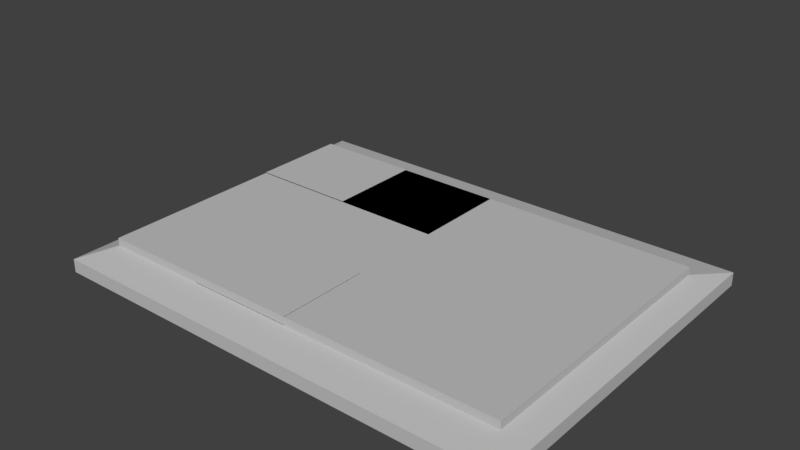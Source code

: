 # Source: pad_1_.blend  (saved by Blender 2.79.0; exported with 4.5.12 LTS)
import bpy
from mathutils import Matrix  # noqa: F401  (used for matrix-valued properties, if any)

bpy.ops.wm.read_factory_settings(use_empty=True)
scene = bpy.context.scene
scene.name = 'Scene'

# ---- collections
col_collection_1 = bpy.data.collections.new('Collection 1'); scene.collection.children.link(col_collection_1)

# ---- materials (node trees are filled in below, after node groups)
mat_material = bpy.data.materials.new('Material')
mat_material.alpha_threshold = 0.0
mat_material.use_transparent_shadow = False
mat_material.diffuse_color = (0.5382, 0.5382, 0.5382, 1.0)
mat_material.roughness = 0.5
mat_material.line_color = (0.0, 0.0, 0.0, 1.0)
mat_a = bpy.data.materials.new('a')
mat_a.alpha_threshold = 0.0
mat_a.use_transparent_shadow = False
mat_a.roughness = 0.5
mat_material_003 = bpy.data.materials.new('Material.003')
mat_material_003.alpha_threshold = 0.0
mat_material_003.use_transparent_shadow = False
mat_material_003.roughness = 0.5
mat_material_002 = bpy.data.materials.new('Material.002')
mat_material_002.alpha_threshold = 0.0
mat_material_002.use_transparent_shadow = False
mat_material_002.roughness = 0.5

# ---- material node trees

# ---- world
world_world = bpy.data.worlds.new('World'); scene.world = world_world
world_world.color = (0.05088, 0.05088, 0.05088)
world_world.use_sun_shadow = False
world_world.sun_shadow_jitter_overblur = 0.0
world_world.cycles.sampling_method = 'MANUAL'

# ---- meshes
me_cube_021 = bpy.data.meshes.new('Cube.021')
me_cube_021.from_pydata([(1.998, -0.3471, 0.08846), (1.998, 0.3133, 0.08846), (1.998, -0.0169, 0.08846), (1.248, -0.0169, 0.1423), (1.248, -0.3471, 0.1423), (1.998, -0.3471, 0.1423), (1.998, -0.0169, 0.1423), (1.998, 0.3133, 0.1423), (1.248, 0.3133, 0.1423)], [], [(3, 4, 5, 6, 7, 8), (2, 6, 5, 0), (1, 7, 6, 2)])
_uv = me_cube_021.uv_layers.new(name='UVMap')
_uv.uv.foreach_set('vector', [0.504, 0.1531, 0.5813, 0.1531, 0.5813, 0.3077, 0.504, 0.3077, 0.4267, 0.3077, 0.4267, 0.1531, 0.0, 0.0, 1.0, 0.0, 1.0, 1.0, 0.0, 1.0, 0.0, 0.0, 1.0, 0.0, 1.0, 1.0, 0.0, 1.0])
me_cube_021.materials.append(mat_material)
me_cube_021.use_remesh_preserve_volume = False
me_cube_021.use_remesh_preserve_attributes = False
me_cube_021.use_mirror_vertex_groups = False
me_cube_021.update()
me_cube_020 = bpy.data.meshes.new('Cube.020')
me_cube_020.from_pydata([(1.998, 1.0, 0.08846), (1.998, 0.3133, 0.08846), (1.998, 0.6567, 0.08846), (1.248, 1.0, 0.08846), (1.248, 0.6567, 0.1423), (1.248, 0.3133, 0.1423), (1.998, 0.3133, 0.1423), (1.998, 0.6567, 0.1423), (1.998, 1.0, 0.1423), (1.248, 1.0, 0.1423)], [], [(4, 5, 6, 7, 8, 9), (2, 7, 6, 1), (0, 8, 7, 2), (3, 9, 8, 0)])
_uv = me_cube_020.uv_layers.new(name='UVMap')
_uv.uv.foreach_set('vector', [0.674, 0.3067, 0.5956, 0.3067, 0.5956, 0.1499, 0.674, 0.1499, 0.7524, 0.1499, 0.7524, 0.3067, 0.0, 0.0, 1.0, 0.0, 1.0, 1.0, 0.0, 1.0, 0.0, 0.0, 1.0, 0.0, 1.0, 1.0, 0.0, 1.0, 0.0, 0.0, 1.0, 0.0, 1.0, 1.0, 0.0, 1.0])
me_cube_020.materials.append(mat_material)
me_cube_020.materials.append(mat_a)
me_cube_020.use_remesh_preserve_volume = False
me_cube_020.use_remesh_preserve_attributes = False
me_cube_020.use_mirror_vertex_groups = False
me_cube_020.update()
me_cube_019 = bpy.data.meshes.new('Cube.019')
me_cube_019.from_pydata([(0.4988, 1.0, 0.08846), (1.248, 1.0, 0.08846), (0.4988, 0.6567, 0.1423), (0.4988, 0.3133, 0.1423), (1.248, 0.3133, 0.1423), (1.248, 0.6567, 0.1423), (1.248, 1.0, 0.1423), (0.4988, 1.0, 0.1423)], [], [(2, 3, 4, 5, 6, 7), (0, 7, 6, 1)])
_uv = me_cube_019.uv_layers.new(name='UVMap')
_uv.uv.foreach_set('vector', [0.674, 0.4942, 0.5993, 0.4942, 0.5993, 0.3319, 0.674, 0.3319, 0.7487, 0.3319, 0.7487, 0.4942, 0.0, 0.0, 1.0, 0.0, 1.0, 1.0, 0.0, 1.0])
me_cube_019.materials.append(mat_material)
me_cube_019.use_remesh_preserve_volume = False
me_cube_019.use_remesh_preserve_attributes = False
me_cube_019.use_mirror_vertex_groups = False
me_cube_019.update()
me_cube_018 = bpy.data.meshes.new('Cube.018')
me_cube_018.from_pydata([(0.4988, 1.0, 0.08846), (-0.2506, 1.0, 0.08846), (-0.2506, 0.6567, 0.1423), (-0.2506, 0.3133, 0.1423), (0.4988, 0.3133, 0.1423), (0.4988, 0.6567, 0.1423), (0.4988, 1.0, 0.1423), (-0.2506, 1.0, 0.1423)], [], [(2, 3, 4, 5, 6, 7), (1, 7, 6, 0)])
me_cube_018.materials.append(mat_material)
me_cube_018.use_remesh_preserve_volume = False
me_cube_018.use_remesh_preserve_attributes = False
me_cube_018.use_mirror_vertex_groups = False
me_cube_018.update()
me_cube_017 = bpy.data.meshes.new('Cube.017')
me_cube_017.from_pydata([], [], [])
_uv = me_cube_017.uv_layers.new(name='UVMap')
_uv.uv.foreach_set('vector', [])
me_cube_017.materials.append(mat_material_003)
me_cube_017.use_remesh_preserve_volume = False
me_cube_017.use_remesh_preserve_attributes = False
me_cube_017.use_mirror_vertex_groups = False
me_cube_017.update()
me_cube_015 = bpy.data.meshes.new('Cube.015')
me_cube_015.from_pydata([(-0.2506, 0.6567, 0.1423), (-0.2506, 0.3133, 0.1423), (0.4988, 0.3133, 0.1423), (0.4988, 0.6567, 0.1423), (0.4988, 1.0, 0.1423), (-0.2506, 1.0, 0.1423)], [], [(0, 1, 2, 3, 4, 5)])
_uv = me_cube_015.uv_layers.new(name='UVMap')
_uv.uv.foreach_set('vector', [0.6745, 0.6817, 0.5907, 0.6822, 0.5897, 0.5146, 0.6735, 0.514, 0.7573, 0.5134, 0.7583, 0.6811])
me_cube_015.materials.append(mat_material)
me_cube_015.use_remesh_preserve_volume = False
me_cube_015.use_remesh_preserve_attributes = False
me_cube_015.use_mirror_vertex_groups = False
me_cube_015.update()
me_cube_014 = bpy.data.meshes.new('Cube.014')
me_cube_014.from_pydata([(-0.2506, -0.0169, 0.1423), (-0.2506, -0.3471, 0.1423), (0.4988, -0.3471, 0.1423), (0.4988, -0.0169, 0.1423), (0.4988, 0.3133, 0.1423), (-0.2506, 0.3133, 0.1423)], [], [(0, 1, 2, 3, 4, 5)])
_uv = me_cube_014.uv_layers.new(name='UVMap')
_uv.uv.foreach_set('vector', [0.5082, 0.678, 0.428, 0.6806, 0.4236, 0.5201, 0.5038, 0.5175, 0.578, 0.5153, 0.5744, 0.6819])
me_cube_014.materials.append(mat_material)
me_cube_014.use_remesh_preserve_volume = False
me_cube_014.use_remesh_preserve_attributes = False
me_cube_014.use_mirror_vertex_groups = False
me_cube_014.update()
me_cube_013 = bpy.data.meshes.new('Cube.013')
me_cube_013.from_pydata([(0.4988, -0.0169, 0.1423), (0.4988, -0.3471, 0.1423), (1.248, -0.3471, 0.1423), (1.248, -0.0169, 0.1423), (1.248, 0.3133, 0.1423), (0.4988, 0.3133, 0.1423)], [], [(0, 1, 2, 3, 4, 5)])
_uv = me_cube_013.uv_layers.new(name='UVMap')
_uv.uv.foreach_set('vector', [0.502, 0.4967, 0.4251, 0.4967, 0.4251, 0.3294, 0.502, 0.3294, 0.5789, 0.3294, 0.5789, 0.4967])
me_cube_013.materials.append(mat_material)
me_cube_013.use_remesh_preserve_volume = False
me_cube_013.use_remesh_preserve_attributes = False
me_cube_013.use_mirror_vertex_groups = False
me_cube_013.update()
me_cube_012 = bpy.data.meshes.new('Cube.012')
me_cube_012.from_pydata([(1.998, -1.0, 0.08846), (1.998, -0.3471, 0.08846), (1.998, -0.6736, 0.08846), (1.248, -1.0, 0.08846), (1.248, -0.6736, 0.1423), (1.248, -1.0, 0.1423), (1.998, -1.0, 0.1423), (1.998, -0.6736, 0.1423), (1.998, -0.3471, 0.1423), (1.248, -0.3471, 0.1423)], [], [(4, 5, 6, 7, 8, 9), (0, 6, 5, 3), (2, 7, 6, 0), (1, 8, 7, 2)])
_uv = me_cube_012.uv_layers.new(name='UVMap')
_uv.uv.foreach_set('vector', [0.3368, 0.3059, 0.2616, 0.3054, 0.2596, 0.1528, 0.3448, 0.1555, 0.4084, 0.1517, 0.4104, 0.3065, 0.0, 0.0, 1.0, 0.0, 1.0, 1.0, 0.0, 1.0, 0.0, 0.0, 1.0, 0.0, 1.0, 1.0, 0.0, 1.0, 0.0, 0.0, 1.0, 0.0, 1.0, 1.0, 0.0, 1.0])
me_cube_012.materials.append(mat_material)
me_cube_012.use_remesh_preserve_volume = False
me_cube_012.use_remesh_preserve_attributes = False
me_cube_012.use_mirror_vertex_groups = False
me_cube_012.update()
me_cube_011 = bpy.data.meshes.new('Cube.011')
me_cube_011.from_pydata([(0.4988, -1.0, 0.08846), (1.248, -1.0, 0.08846), (0.4988, -0.6736, 0.1423), (0.4988, -1.0, 0.1423), (1.248, -1.0, 0.1423), (1.248, -0.6736, 0.1423), (1.248, -0.3471, 0.1423), (0.4988, -0.3471, 0.1423)], [], [(2, 3, 4, 5, 6, 7), (1, 4, 3, 0)])
_uv = me_cube_011.uv_layers.new(name='UVMap')
_uv.uv.foreach_set('vector', [0.3355, 0.4915, 0.2549, 0.491, 0.2558, 0.3297, 0.3365, 0.3302, 0.4171, 0.3308, 0.4162, 0.492, 0.0, 0.0, 1.0, 0.0, 1.0, 1.0, 0.0, 1.0])
me_cube_011.materials.append(mat_material)
me_cube_011.materials.append(mat_material_002)
me_cube_011.use_remesh_preserve_volume = False
me_cube_011.use_remesh_preserve_attributes = False
me_cube_011.use_mirror_vertex_groups = False
me_cube_011.update()
me_cube_010 = bpy.data.meshes.new('Cube.010')
me_cube_010.from_pydata([(0.4988, -1.0, 0.08846), (-0.2506, -1.0, 0.08846), (-0.2506, -0.6736, 0.1423), (-0.2506, -1.0, 0.1423), (0.4988, -1.0, 0.1423), (0.4988, -0.6736, 0.1423), (0.4988, -0.3471, 0.1423), (-0.2506, -0.3471, 0.1423)], [], [(2, 3, 4, 5, 6, 7), (0, 4, 3, 1)])
_uv = me_cube_010.uv_layers.new(name='UVMap')
_uv.uv.foreach_set('vector', [0.334, 0.6794, 0.2524, 0.6794, 0.2524, 0.5162, 0.334, 0.5162, 0.4156, 0.5162, 0.4156, 0.6794, 0.0, 0.0, 1.0, 0.0, 1.0, 1.0, 0.0, 1.0])
me_cube_010.materials.append(mat_material)
me_cube_010.use_remesh_preserve_volume = False
me_cube_010.use_remesh_preserve_attributes = False
me_cube_010.use_mirror_vertex_groups = False
me_cube_010.update()
me_cube_009 = bpy.data.meshes.new('Cube.009')
me_cube_009.from_pydata([(-1.0, -1.0, 0.08846), (-1.0, -0.3471, 0.08846), (-0.2506, -1.0, 0.08846), (-1.0, -0.6736, 0.08846), (-1.0, -0.6736, 0.1423), (-1.0, -1.0, 0.1423), (-0.2506, -1.0, 0.1423), (-0.2506, -0.6736, 0.1423), (-0.2506, -0.3471, 0.1423), (-1.0, -0.3471, 0.1423)], [], [(4, 5, 6, 7, 8, 9), (0, 5, 4, 3), (2, 6, 5, 0), (3, 4, 9, 1)])
_uv = me_cube_009.uv_layers.new(name='UVMap')
_uv.uv.foreach_set('vector', [0.3334, 0.8592, 0.2547, 0.8608, 0.2519, 0.7033, 0.3306, 0.7017, 0.4093, 0.7001, 0.4121, 0.8575, 0.0, 0.0, 1.0, 0.0, 1.0, 1.0, 0.0, 1.0, 0.0, 0.0, 1.0, 0.0, 1.0, 1.0, 0.0, 1.0, 0.0, 0.0, 1.0, 0.0, 1.0, 1.0, 0.0, 1.0])
me_cube_009.materials.append(mat_material)
me_cube_009.use_remesh_preserve_volume = False
me_cube_009.use_remesh_preserve_attributes = False
me_cube_009.use_mirror_vertex_groups = False
me_cube_009.update()
me_cube_008 = bpy.data.meshes.new('Cube.008')
me_cube_008.from_pydata([(-1.0, -0.3471, 0.08846), (-1.0, 0.3133, 0.08846), (-1.0, -0.0169, 0.08846), (-1.0, -0.0169, 0.1423), (-1.0, -0.3471, 0.1423), (-0.2506, -0.3471, 0.1423), (-0.2506, -0.0169, 0.1423), (-0.2506, 0.3133, 0.1423), (-1.0, 0.3133, 0.1423)], [], [(3, 4, 5, 6, 7, 8), (0, 4, 3, 2), (2, 3, 8, 1)])
_uv = me_cube_008.uv_layers.new(name='UVMap')
_uv.uv.foreach_set('vector', [0.502, 0.8585, 0.424, 0.8585, 0.424, 0.7024, 0.502, 0.7024, 0.58, 0.7024, 0.58, 0.8585, 0.0, 0.0, 1.0, 0.0, 1.0, 1.0, 0.0, 1.0, 0.0, 0.0, 1.0, 0.0, 1.0, 1.0, 0.0, 1.0])
me_cube_008.materials.append(mat_material)
me_cube_008.use_remesh_preserve_volume = False
me_cube_008.use_remesh_preserve_attributes = False
me_cube_008.use_mirror_vertex_groups = False
me_cube_008.update()
me_cube_007 = bpy.data.meshes.new('Cube.007')
me_cube_007.from_pydata([(-1.0, 1.0, 0.08846), (-1.0, 0.3133, 0.08846), (-0.2506, 1.0, 0.08846), (-1.0, 0.6567, 0.08846), (-1.0, 0.6567, 0.1423), (-1.0, 0.3133, 0.1423), (-0.2506, 0.3133, 0.1423), (-0.2506, 0.6567, 0.1423), (-0.2506, 1.0, 0.1423), (-1.0, 1.0, 0.1423)], [], [(4, 5, 6, 7, 8, 9), (1, 5, 4, 3), (0, 9, 8, 2), (3, 4, 9, 0)])
_uv = me_cube_007.uv_layers.new(name='UVMap')
_uv.uv.foreach_set('vector', [0.67, 0.8569, 0.5996, 0.8569, 0.5996, 0.704, 0.67, 0.704, 0.7404, 0.704, 0.7404, 0.8569, 0.0, 0.0, 1.0, 0.0, 1.0, 1.0, 0.0, 1.0, 0.0, 0.0, 1.0, 0.0, 1.0, 1.0, 0.0, 1.0, 0.0, 0.0, 1.0, 0.0, 1.0, 1.0, 0.0, 1.0])
me_cube_007.materials.append(mat_material)
me_cube_007.use_remesh_preserve_volume = False
me_cube_007.use_remesh_preserve_attributes = False
me_cube_007.use_mirror_vertex_groups = False
me_cube_007.update()
me_cube_006 = bpy.data.meshes.new('Cube.006')
me_cube_006.from_pydata([], [], [])
me_cube_006.materials.append(mat_material)
me_cube_006.use_remesh_preserve_volume = False
me_cube_006.use_remesh_preserve_attributes = False
me_cube_006.use_mirror_vertex_groups = False
me_cube_006.update()
me_cube_001 = bpy.data.meshes.new('Cube.001')
me_cube_001.from_pydata([(1.998, -0.3471, 0.08846), (-1.0, -0.3471, 0.08846), (-1.0, 0.3133, 0.08846), (1.998, 0.3133, 0.08846), (0.4988, 1.0, 0.08846), (0.4988, -1.0, 0.08846), (0.4988, -0.3471, 0.08846), (0.4988, 0.3133, 0.08846), (-0.2506, 1.0, 0.08846), (-0.2506, -1.0, 0.08846), (1.248, -0.3471, 0.08846), (1.248, 0.3133, 0.08846), (1.248, 1.0, 0.08846), (1.248, -1.0, 0.08846), (-0.2506, -0.3471, 0.08846), (-0.2506, 0.3133, 0.08846), (0.4988, 0.6567, 0.08846), (0.4988, -0.0169, 0.08846), (0.4988, -0.6736, 0.08846), (1.248, -0.6736, 0.08846), (1.248, -0.0169, 0.08846), (1.248, 0.6567, 0.08846), (-0.2506, 0.6567, 0.08846), (-0.2506, -0.0169, 0.08846), (-0.2506, -0.6736, 0.08846), (-1.0, -0.3471, 0.1423), (-0.2506, -0.3471, 0.1423), (-0.2506, -0.0169, 0.1423), (-0.2506, 0.3133, 0.1423), (-1.0, 0.3133, 0.1423), (-1.0, 0.3133, 0.1423), (-0.2506, 0.3133, 0.1423), (-0.2506, 0.6567, 0.1423), (-0.2506, 1.0, 0.1423), (-0.2506, 0.6567, 0.1423), (-0.2506, 0.3133, 0.1423), (0.4988, 0.3133, 0.1423), (0.4988, 0.6567, 0.1423), (0.4988, 1.0, 0.1423), (-0.2506, 1.0, 0.1423), (0.4988, 0.6567, 0.1423), (0.4988, 0.3133, 0.1423), (1.248, 0.3133, 0.1423), (1.248, 0.6567, 0.1423), (1.248, 1.0, 0.1423), (0.4988, 1.0, 0.1423), (0.4988, -0.0169, 0.1423), (0.4988, -0.3471, 0.1423), (1.248, -0.3471, 0.1423), (1.248, -0.0169, 0.1423), (1.248, 0.3133, 0.1423), (0.4988, 0.3133, 0.1423), (0.4988, -0.6736, 0.1423), (0.4988, -1.0, 0.1423), (1.248, -1.0, 0.1423), (1.248, -0.6736, 0.1423), (1.248, -0.3471, 0.1423), (0.4988, -0.3471, 0.1423), (1.248, -0.6736, 0.1423), (1.248, -1.0, 0.1423), (1.998, -0.3471, 0.1423), (1.248, -0.3471, 0.1423), (1.248, -0.0169, 0.1423), (1.248, -0.3471, 0.1423), (1.998, -0.3471, 0.1423), (1.998, 0.3133, 0.1423), (1.248, 0.3133, 0.1423), (-0.2506, -0.0169, 0.1423), (-0.2506, -0.3471, 0.1423), (0.4988, -0.3471, 0.1423), (0.4988, -0.0169, 0.1423), (0.4988, 0.3133, 0.1423), (-0.2506, 0.3133, 0.1423), (-0.2506, -0.6736, 0.1423), (-0.2506, -1.0, 0.1423), (0.4988, -1.0, 0.1423), (0.4988, -0.6736, 0.1423), (0.4988, -0.3471, 0.1423), (-0.2506, -0.3471, 0.1423), (-0.2506, -1.0, 0.1423), (-0.2506, -0.6736, 0.1423), (-0.2506, -0.3471, 0.1423), (-1.0, -0.3471, 0.1423), (1.248, 0.6567, 0.1423), (1.248, 0.3133, 0.1423), (1.998, 0.3133, 0.1423), (1.248, 1.0, 0.1423)], [], [(14, 26, 25, 1), (23, 27, 26, 14), (15, 28, 27, 23), (2, 29, 28, 15), (15, 31, 30, 2), (22, 32, 31, 15), (8, 33, 32, 22), (15, 35, 34, 22), (7, 36, 35, 15), (16, 37, 36, 7), (4, 38, 37, 16), (22, 34, 39, 8), (7, 41, 40, 16), (11, 42, 41, 7), (21, 43, 42, 11), (12, 44, 43, 21), (16, 40, 45, 4), (6, 47, 46, 17), (10, 48, 47, 6), (20, 49, 48, 10), (11, 50, 49, 20), (7, 51, 50, 11), (17, 46, 51, 7), (5, 53, 52, 18), (19, 55, 54, 13), (10, 56, 55, 19), (6, 57, 56, 10), (18, 52, 57, 6), (13, 59, 58, 19), (10, 61, 60, 0), (19, 58, 61, 10), (10, 63, 62, 20), (0, 64, 63, 10), (11, 66, 65, 3), (20, 62, 66, 11), (14, 68, 67, 23), (6, 69, 68, 14), (17, 70, 69, 6), (7, 71, 70, 17), (15, 72, 71, 7), (23, 67, 72, 15), (9, 74, 73, 24), (18, 76, 75, 5), (6, 77, 76, 18), (14, 78, 77, 6), (24, 73, 78, 14), (24, 80, 79, 9), (14, 81, 80, 24), (1, 82, 81, 14), (11, 84, 83, 21), (3, 85, 84, 11), (21, 83, 86, 12)])
me_cube_001.materials.append(mat_material)
me_cube_001.use_remesh_preserve_volume = False
me_cube_001.use_remesh_preserve_attributes = False
me_cube_001.use_mirror_vertex_groups = False
me_cube_001.update()
me_cube = bpy.data.meshes.new('Cube')
me_cube.from_pydata([(1.998, 1.0, 0.003327), (1.998, -1.0, 0.003327), (-1.0, -1.0, 0.003327), (-1.0, 1.0, 0.003327), (1.998, 1.0, 0.08846), (1.998, -1.0, 0.08846), (-1.0, -1.0, 0.08846), (-1.0, 1.0, 0.08846), (1.998, -0.3471, 0.08846), (-1.0, -0.3471, 0.08846), (-1.0, 0.3133, 0.08846), (1.998, 0.3133, 0.08846), (2.16, 1.297, -0.0603), (2.16, -1.244, -0.0603), (-1.159, 1.297, -0.0603), (2.16, 1.297, 0.03397), (-1.159, -1.244, -0.0603), (2.16, -1.244, 0.03397), (-1.159, -1.244, 0.03397), (-1.159, 1.297, 0.03397), (2.16, -0.4149, 0.03397), (-1.159, 0.4244, 0.03397), (2.16, 0.4244, 0.03397), (-1.159, -0.4149, 0.03397), (0.4988, 1.0, 0.08846), (0.4988, -1.0, 0.08846), (1.998, -0.6736, 0.08846), (-0.2506, 1.0, 0.08846), (-0.2506, -1.0, 0.08846), (-1.0, 0.6567, 0.08846), (1.998, -0.0169, 0.08846), (-1.0, -0.6736, 0.08846), (-1.0, -0.0169, 0.08846), (1.998, 0.6567, 0.08846), (1.248, 1.0, 0.08846), (1.248, -1.0, 0.08846)], [], [(0, 1, 2, 3), (2, 1, 13, 16), (6, 31, 9, 23, 18), (4, 33, 11, 22, 15), (7, 27, 24, 34, 4, 15, 19), (12, 15, 22, 20, 17, 13), (13, 17, 18, 16), (16, 18, 23, 21, 19, 14), (15, 12, 14, 19), (5, 35, 25, 28, 6, 18, 17), (1, 0, 12, 13), (10, 29, 7, 19, 21), (0, 3, 14, 12), (8, 26, 5, 17, 20), (9, 32, 10, 21, 23), (3, 2, 16, 14), (11, 30, 8, 20, 22)])
_uv = me_cube.uv_layers.new(name='UVMap')
_uv.uv.foreach_set('vector', [0.4788, 0.04994, 0.5135, 0.04991, 0.5135, 0.09774, 0.4788, 0.09777, 0.5135, 0.09774, 0.5135, 0.04991, 0.5178, 0.04741, 0.5178, 0.1004, 0.3476, 0.9216, 0.3528, 0.9211, 0.3581, 0.9205, 0.3585, 0.938, 0.3451, 0.9394, 0.5178, 0.08339, 0.5178, 0.07788, 0.5178, 0.07238, 0.5207, 0.07416, 0.5207, 0.08815, 0.8349, 0.381, 0.8379, 0.4877, 0.8396, 0.5848, 0.8397, 0.6692, 0.8156, 0.7668, 0.8141, 0.7215, 0.7854, 0.2893, 0.5207, 0.04741, 0.5224, 0.04741, 0.5224, 0.0614, 0.5224, 0.07485, 0.5224, 0.08815, 0.5207, 0.08815, 0.2165, 0.5658, 0.2031, 0.5658, 0.2031, 0.5125, 0.2165, 0.5125, 0.346, 0.949, 0.3451, 0.9394, 0.3585, 0.938, 0.3721, 0.9366, 0.3862, 0.9351, 0.3871, 0.9448, 0.8141, 0.7215, 0.7843, 0.71, 0.7959, 0.2643, 0.7854, 0.2893, 0.1675, 0.5632, 0.1675, 0.5511, 0.1675, 0.5391, 0.1675, 0.5271, 0.1675, 0.515, 0.2031, 0.5125, 0.2031, 0.5658, 0.5419, 0.7234, 0.8312, 0.4273, 0.9214, 0.3914, 0.5363, 0.7848, 0.3688, 0.9194, 0.3743, 0.9189, 0.3799, 0.9183, 0.3862, 0.9351, 0.3721, 0.9366, 0.4788, 0.04994, 0.4788, 0.09777, 0.4736, 0.1004, 0.4736, 0.04745, 0.5178, 0.06179, 0.5178, 0.05656, 0.5178, 0.05133, 0.5207, 0.04741, 0.5207, 0.06071, 0.3581, 0.9205, 0.3635, 0.92, 0.3688, 0.9194, 0.3721, 0.9366, 0.3585, 0.938, 0.4788, 0.09777, 0.5135, 0.09774, 0.5178, 0.1004, 0.4736, 0.1004, 0.5178, 0.07238, 0.5178, 0.06709, 0.5178, 0.06179, 0.5207, 0.06071, 0.5207, 0.07416])
me_cube.materials.append(mat_material)
me_cube.use_remesh_preserve_volume = False
me_cube.use_remesh_preserve_attributes = False
me_cube.use_mirror_vertex_groups = False
me_cube.update()

# ---- objects
ob_cube_021 = bpy.data.objects.new('Cube.021', me_cube_021)
ob_cube_020 = bpy.data.objects.new('Cube.020', me_cube_020)
ob_cube_019 = bpy.data.objects.new('Cube.019', me_cube_019)
ob_cube_018 = bpy.data.objects.new('Cube.018', me_cube_018)
ob_cube_017 = bpy.data.objects.new('Cube.017', me_cube_017)
ob_cube_015 = bpy.data.objects.new('Cube.015', me_cube_015)
ob_cube_014 = bpy.data.objects.new('Cube.014', me_cube_014)
ob_cube_013 = bpy.data.objects.new('Cube.013', me_cube_013)
ob_cube_012 = bpy.data.objects.new('Cube.012', me_cube_012)
ob_cube_011 = bpy.data.objects.new('Cube.011', me_cube_011)
ob_cube_010 = bpy.data.objects.new('Cube.010', me_cube_010)
ob_cube_009 = bpy.data.objects.new('Cube.009', me_cube_009)
ob_cube_008 = bpy.data.objects.new('Cube.008', me_cube_008)
ob_cube_007 = bpy.data.objects.new('Cube.007', me_cube_007)
ob_cube_006 = bpy.data.objects.new('Cube.006', me_cube_006)
ob_cube_001 = bpy.data.objects.new('Cube.001', me_cube_001)
ob_cube = bpy.data.objects.new('Cube', me_cube)

# ---- transforms, parenting, visibility, modifiers, constraints
ob_cube_021.location = (0.0, 0.0, 0.0)
ob_cube_021.lock_rotations_4d = False
ob_cube_021.empty_display_type = 'ARROWS'
ob_cube_021.lineart.crease_threshold = 0.0
ob_cube_020.location = (0.0, 0.0, 0.0)
ob_cube_020.lock_rotations_4d = False
ob_cube_020.empty_display_type = 'ARROWS'
ob_cube_020.lineart.crease_threshold = 0.0
ob_cube_019.location = (0.0, 0.0, 4.525e-05)
ob_cube_019.lock_rotations_4d = False
ob_cube_019.empty_display_type = 'ARROWS'
ob_cube_019.lineart.crease_threshold = 0.0
ob_cube_018.location = (0.0, 0.0, 0.0)
ob_cube_018.lock_rotations_4d = False
ob_cube_018.empty_display_type = 'ARROWS'
ob_cube_018.lineart.crease_threshold = 0.0
ob_cube_017.location = (0.0, 0.0, 0.0)
ob_cube_017.lock_rotations_4d = False
ob_cube_017.empty_display_type = 'ARROWS'
ob_cube_017.lineart.crease_threshold = 0.0
ob_cube_015.location = (0.0, 0.0, 0.0)
ob_cube_015.lock_rotations_4d = False
ob_cube_015.empty_display_type = 'ARROWS'
ob_cube_015.lineart.crease_threshold = 0.0
ob_cube_014.location = (0.0, 0.0, 0.0)
ob_cube_014.lock_rotations_4d = False
ob_cube_014.empty_display_type = 'ARROWS'
ob_cube_014.lineart.crease_threshold = 0.0
ob_cube_013.location = (0.0, 0.0, 0.0)
ob_cube_013.lock_rotations_4d = False
ob_cube_013.empty_display_type = 'ARROWS'
ob_cube_013.lineart.crease_threshold = 0.0
ob_cube_012.location = (0.0, 0.0, 0.0)
ob_cube_012.lock_rotations_4d = False
ob_cube_012.empty_display_type = 'ARROWS'
ob_cube_012.lineart.crease_threshold = 0.0
ob_cube_011.location = (0.0, 0.0, 0.0)
ob_cube_011.lock_rotations_4d = False
ob_cube_011.empty_display_type = 'ARROWS'
ob_cube_011.lineart.crease_threshold = 0.0
ob_cube_010.location = (0.0, 0.0, 0.002262)
ob_cube_010.lock_rotations_4d = False
ob_cube_010.empty_display_type = 'ARROWS'
ob_cube_010.lineart.crease_threshold = 0.0
ob_cube_009.location = (0.0, 0.0, -0.0001811)
ob_cube_009.lock_rotations_4d = False
ob_cube_009.empty_display_type = 'ARROWS'
ob_cube_009.lineart.crease_threshold = 0.0
ob_cube_008.location = (0.0, 0.0, -0.0001264)
ob_cube_008.lock_rotations_4d = False
ob_cube_008.empty_display_type = 'ARROWS'
ob_cube_008.lineart.crease_threshold = 0.0
ob_cube_007.location = (0.0, 0.0, 0.00483)
ob_cube_007.lock_rotations_4d = False
ob_cube_007.empty_display_type = 'ARROWS'
ob_cube_007.lineart.crease_threshold = 0.0
ob_cube_006.location = (-0.4243, 0.06232, 0.7087)
ob_cube_006.lock_rotations_4d = False
ob_cube_006.empty_display_type = 'ARROWS'
ob_cube_006.lineart.crease_threshold = 0.0
ob_cube_001.location = (0.0, 0.0, 0.0)
ob_cube_001.lock_rotations_4d = False
ob_cube_001.empty_display_type = 'ARROWS'
ob_cube_001.lineart.crease_threshold = 0.0
ob_cube.location = (0.0, 0.0, 0.0)
ob_cube.lock_rotations_4d = False
ob_cube.empty_display_type = 'ARROWS'
ob_cube.lineart.crease_threshold = 0.0

# ---- collection membership
col_collection_1.objects.link(ob_cube_021)
col_collection_1.objects.link(ob_cube_020)
col_collection_1.objects.link(ob_cube_019)
col_collection_1.objects.link(ob_cube_018)
col_collection_1.objects.link(ob_cube_017)
col_collection_1.objects.link(ob_cube_015)
col_collection_1.objects.link(ob_cube_014)
col_collection_1.objects.link(ob_cube_013)
col_collection_1.objects.link(ob_cube_012)
col_collection_1.objects.link(ob_cube_011)
col_collection_1.objects.link(ob_cube_010)
col_collection_1.objects.link(ob_cube_009)
col_collection_1.objects.link(ob_cube_008)
col_collection_1.objects.link(ob_cube_007)
col_collection_1.objects.link(ob_cube_006)
col_collection_1.objects.link(ob_cube_001)
col_collection_1.objects.link(ob_cube)

# ---- scene / render settings (as saved in the file)
scene.frame_start = 1; scene.frame_end = 250; scene.frame_set(1)
scene.render.engine = 'BLENDER_EEVEE_NEXT'
scene.render.resolution_percentage = 50
scene.render.dither_intensity = 0.0
scene.cycles.use_denoising = False
scene.cycles.samples = 128
scene.cycles.sampling_pattern = 'TABULATED_SOBOL'
scene.cycles.use_adaptive_sampling = False
scene.cycles.use_light_tree = False
scene.cycles.blur_glossy = 0.0
scene.cycles.sample_clamp_indirect = 0.0
scene.view_settings.view_transform = 'Standard'
bpy.context.view_layer.update()

# ---- added for rendering (the .blend has no active camera and no usable light): camera, sun
cam_auto = bpy.data.cameras.new('AutoCamera')
cam_auto.lens = 50.0
cam_auto.sensor_width = 36.0
cam_auto.clip_end = 1000.0
ob_auto_camera = bpy.data.objects.new('AutoCamera', cam_auto)
scene.collection.objects.link(ob_auto_camera)
ob_auto_camera.location = (4.43302, -4.69307, 3.47041)
ob_auto_camera.rotation_euler = (1.09748, -7.21219e-08, 0.694738)
scene.camera = ob_auto_camera
light_auto_sun = bpy.data.lights.new('AutoSun', 'SUN')
light_auto_sun.energy = 3.0
light_auto_sun.angle = 0.0523599
ob_auto_sun = bpy.data.objects.new('AutoSun', light_auto_sun)
scene.collection.objects.link(ob_auto_sun)
ob_auto_sun.rotation_euler = (0.872665, 0.174533, 0.523599)
bpy.context.view_layer.update()
